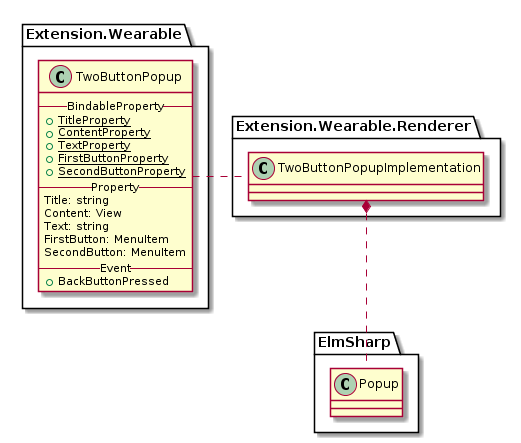

The diagram above was rendered by PlantUML. Its source (embedded in the PNG):
@startuml TwoButtonPopup.png

package "Extension.Wearable" {
    class TwoButtonPopup {
        --BindableProperty--
        {static} +TitleProperty
        {static} +ContentProperty
        {static} +TextProperty
        {static} +FirstButtonProperty
        {static} +SecondButtonProperty
        --Property--
        Title: string
        Content: View
        Text: string
        FirstButton: MenuItem
        SecondButton: MenuItem
        --Event--
        +BackButtonPressed
    }
}

package "Extension.Wearable.Renderer" {
    class TwoButtonPopupImplementation

    TwoButtonPopupImplementation .l. TwoButtonPopup
}

package "ElmSharp" {
    class Popup
    TwoButtonPopupImplementation *.. Popup
}

@enduml